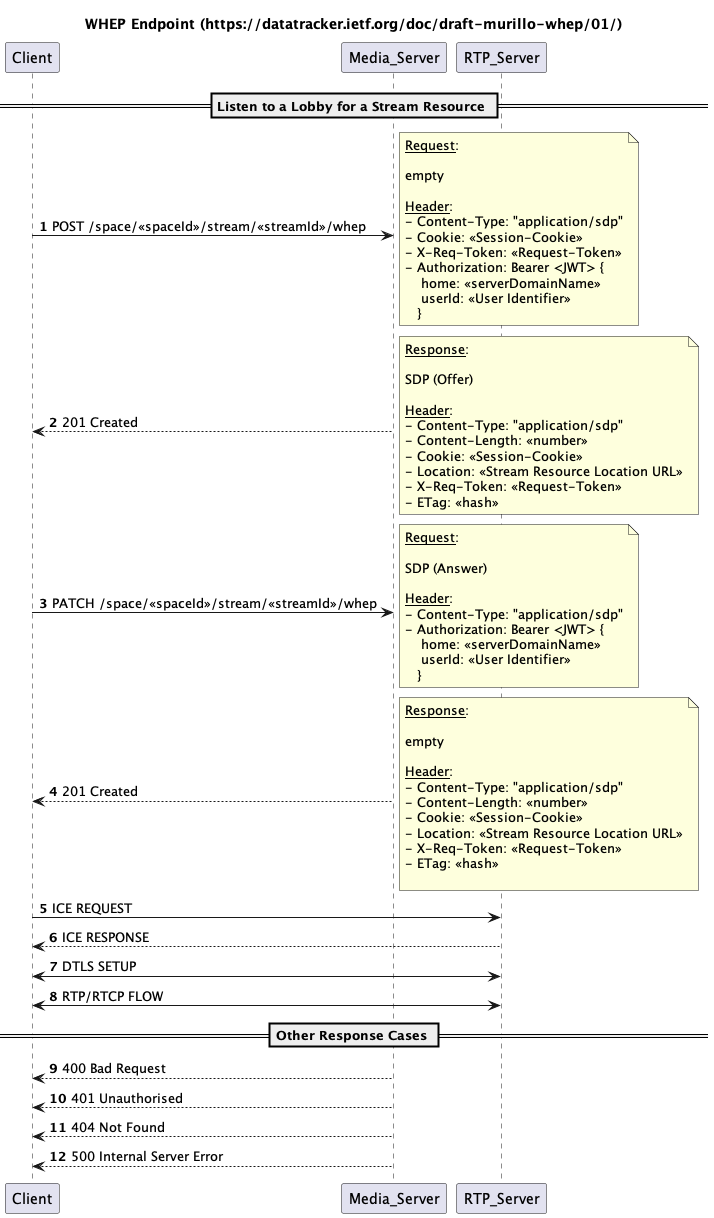

The diagram above was rendered by PlantUML. Its source (embedded in the PNG):
@startuml
'https://plantuml.com/sequence-diagram


title WHEP Endpoint (https://datatracker.ietf.org/doc/draft-murillo-whep/01/)

autonumber
== Listen to a Lobby for a Stream Resource ==
Client -> Media_Server: POST /space/<<spaceId>>/stream/<<streamId>>/whep
note right
__Request__:

empty

__Header__:
- Content-Type: "application/sdp"
- Cookie: <<Session-Cookie>>
- X-Req-Token: <<Request-Token>>
- Authorization: Bearer <JWT> {
    home: <<serverDomainName>>
    userId: <<User Identifier>>
   }
end note

Client <-- Media_Server: 201 Created
note right
__Response__:

SDP (Offer)

__Header__:
- Content-Type: "application/sdp"
- Content-Length: <<number>>
- Cookie: <<Session-Cookie>>
- Location: <<Stream Resource Location URL>>
- X-Req-Token: <<Request-Token>>
- ETag: <<hash>>
end note

Client -> Media_Server: PATCH /space/<<spaceId>>/stream/<<streamId>>/whep
note right
__Request__:

SDP (Answer)

__Header__:
- Content-Type: "application/sdp"
- Authorization: Bearer <JWT> {
    home: <<serverDomainName>>
    userId: <<User Identifier>>
   }
end note

Client <-- Media_Server: 201 Created
note right
__Response__:

empty

__Header__:
- Content-Type: "application/sdp"
- Content-Length: <<number>>
- Cookie: <<Session-Cookie>>
- Location: <<Stream Resource Location URL>>
- X-Req-Token: <<Request-Token>>
- ETag: <<hash>>

end note

Client -> RTP_Server:  ICE REQUEST
Client <-- RTP_Server: ICE RESPONSE
Client <-> RTP_Server: DTLS SETUP
Client <-> RTP_Server: RTP/RTCP FLOW

== Other Response Cases ==

Client <-- Media_Server: 400 Bad Request
Client <-- Media_Server: 401 Unauthorised
Client <-- Media_Server: 404 Not Found
Client <-- Media_Server: 500 Internal Server Error

@enduml